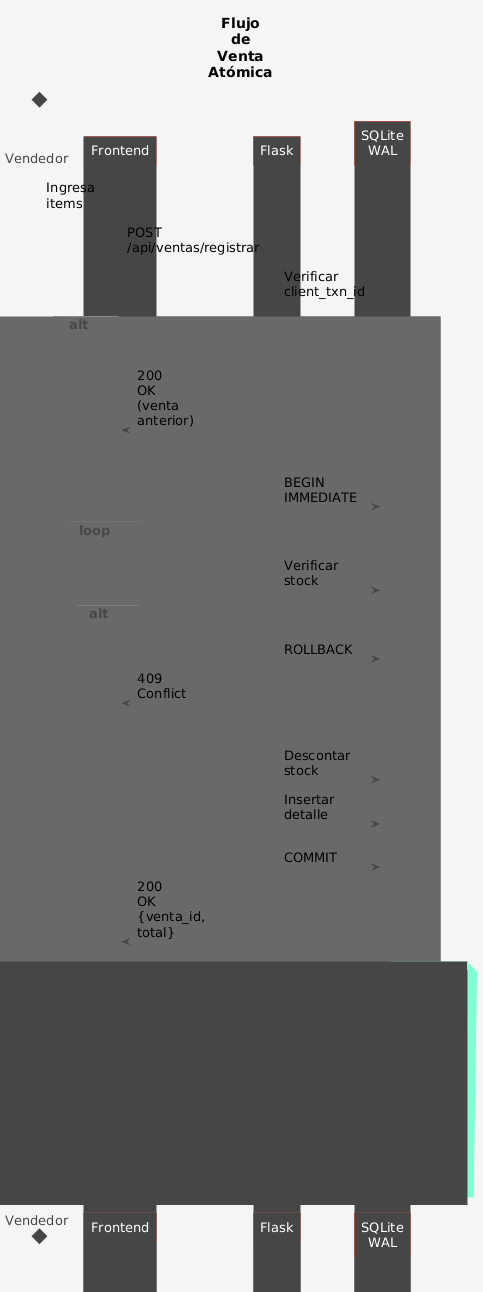

The diagram above was rendered by PlantUML. Its source (embedded in the PNG):
@startuml
!theme vibrant
skinparam backgroundColor #F5F5F5
skinparam defaultFontName "Helvetica"
skinparam defaultFontSize 13
title **Flujo de Venta Atómica**
actor "Vendedor" as USER
participant "Frontend" as FE
participant "Flask" as API
participant "SQLite WAL" as DB
USER -> FE : Ingresa items
FE -> API : POST /api/ventas/registrar
API -> DB : Verificar client_txn_id
alt Ya existe (idempotencia)
  API --> FE : 200 OK (venta anterior)
else Nueva venta
  API -> DB : BEGIN IMMEDIATE
  loop Cada item
    API -> DB : Verificar stock
    alt Stock insuficiente
      API -> DB : ROLLBACK
      API --> FE : 409 Conflict
    else Stock OK
      API -> DB : Descontar stock
      API -> DB : Insertar detalle
    end
  end
  API -> DB : COMMIT
  API --> FE : 200 OK {venta_id, total}
end
note right of DB
  **Garantía WAL**
  Corte eléctrico:
  - Sin COMMIT → ROLLBACK
  - Con COMMIT → Datos seguros
end note
@enduml